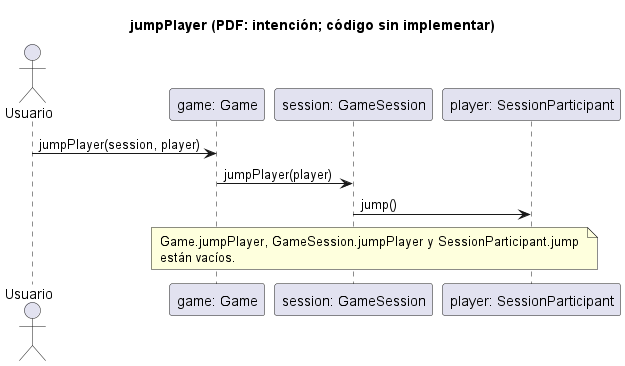

The diagram above was rendered by PlantUML. Its source (embedded in the PNG):
@startuml
title jumpPlayer (PDF: intención; código sin implementar)
actor Usuario
participant "game: Game" as G
participant "session: GameSession" as S
participant "player: SessionParticipant" as P
Usuario -> G: jumpPlayer(session, player)
G -> S: jumpPlayer(player)
S -> P: jump()
note over G,P
  Game.jumpPlayer, GameSession.jumpPlayer y SessionParticipant.jump
  están vacíos.
end note
@enduml